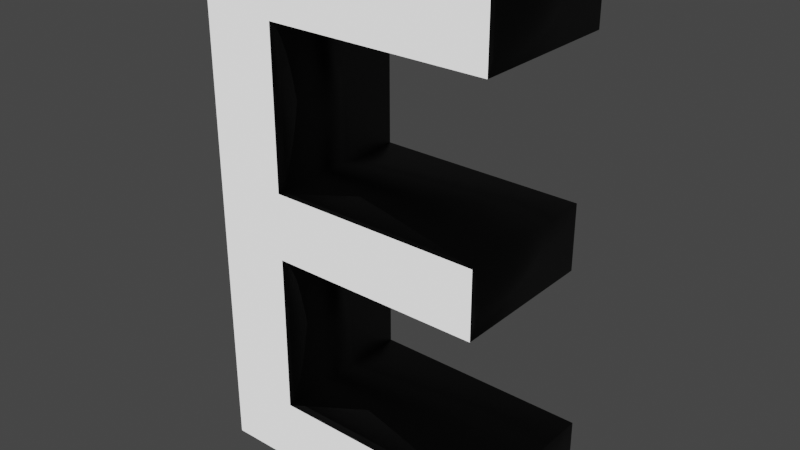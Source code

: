 # Source: E.blend  (saved by Blender 3.6.13; exported with 4.5.12 LTS)
import bpy
from mathutils import Matrix  # noqa: F401  (used for matrix-valued properties, if any)

bpy.ops.wm.read_factory_settings(use_empty=True)
scene = bpy.context.scene
scene.name = 'Scene'

# ---- collections
col_collection = bpy.data.collections.new('Collection'); scene.collection.children.link(col_collection)

# ---- materials (node trees are filled in below, after node groups)
mat_black = bpy.data.materials.new('Black')
mat_black.use_transparent_shadow = False
mat_white = bpy.data.materials.new('White')
mat_white.use_transparent_shadow = False

# ---- material node trees
mat_black.use_nodes = True; mat_black.node_tree.nodes.clear()
_N = mat_black.node_tree.nodes; _L = mat_black.node_tree.links
n0 = _N.new('ShaderNodeBsdfPrincipled'); n0.name = 'Principled BSDF'; n0.location = (10, 300)
n0.distribution = 'GGX'
n0.subsurface_method = 'RANDOM_WALK_SKIN'
n0.inputs[0].default_value = (0.0, 0.0, 0.0, 1.0)
n0.inputs[3].default_value = 1.45
n0.inputs[27].default_value = (0.0, 0.0, 0.0, 1.0)
n0.inputs[28].default_value = 1.0
n1 = _N.new('ShaderNodeOutputMaterial'); n1.name = 'Material Output'; n1.location = (300, 300)
_L.new(n0.outputs[0], n1.inputs[0])
n1.is_active_output = True
mat_white.use_nodes = True; mat_white.node_tree.nodes.clear()
_N = mat_white.node_tree.nodes; _L = mat_white.node_tree.links
n0 = _N.new('ShaderNodeBsdfPrincipled'); n0.name = 'Principled BSDF'; n0.location = (10, 300)
n0.distribution = 'GGX'
n0.subsurface_method = 'RANDOM_WALK_SKIN'
n0.inputs[3].default_value = 1.45
n0.inputs[28].default_value = 1.0
n1 = _N.new('ShaderNodeOutputMaterial'); n1.name = 'Material Output'; n1.location = (300, 300)
_L.new(n0.outputs[0], n1.inputs[0])
n1.is_active_output = True

# ---- world
world_world = bpy.data.worlds.new('World'); scene.world = world_world
world_world.use_nodes = True; world_world.node_tree.nodes.clear()
_N = world_world.node_tree.nodes; _L = world_world.node_tree.links
n0 = _N.new('ShaderNodeOutputWorld'); n0.name = 'World Output'; n0.location = (300, 300)
n1 = _N.new('ShaderNodeBackground'); n1.name = 'Background'; n1.location = (10, 300)
n1.inputs[0].default_value = (0.05088, 0.05088, 0.05088, 1.0)
_L.new(n1.outputs[0], n0.inputs[0])
n0.is_active_output = True
world_world.color = (0.05088, 0.05088, 0.05088)
world_world.use_sun_shadow = False
world_world.sun_shadow_jitter_overblur = 0.0

# ---- meshes
me_text = bpy.data.meshes.new('Text')
me_text.from_pydata([(-0.1, 0.047, 0.1), (0.179, -0.041, 0.1), (-0.198, -0.341, 0.1), (-0.198, 0.341, 0.1), (0.189, 0.341, 0.1), (-0.1, 0.253, -0.1), (-0.1, 0.047, -0.1), (-0.1, -0.041, -0.1), (-0.1, -0.253, -0.1), (-0.198, -0.341, -0.1), (-0.198, 0.341, -0.1), (0.189, 0.341, -0.1), (0.189, 0.253, -0.1), (-0.1, 0.253, 0.1), (0.179, 0.047, -0.1), (0.179, 0.047, 0.1), (0.179, -0.041, -0.1), (-0.1, -0.041, 0.1), (-0.1, -0.253, 0.1), (0.198, -0.253, -0.1), (0.198, -0.253, 0.1), (0.198, -0.341, -0.1), (0.198, -0.341, 0.1), (0.189, 0.253, 0.1)], [], [(2, 13, 3), (13, 4, 3), (13, 23, 4), (2, 0, 13), (2, 17, 0), (17, 15, 0), (17, 1, 15), (2, 18, 17), (2, 20, 18), (2, 22, 20), (9, 10, 5), (5, 10, 11), (5, 11, 12), (9, 5, 6), (9, 6, 7), (7, 6, 14), (7, 14, 16), (9, 7, 8), (9, 8, 19), (9, 19, 21), (13, 0, 6, 5), (0, 15, 14, 6), (15, 1, 16, 14), (1, 17, 7, 16), (17, 18, 8, 7), (18, 20, 19, 8), (20, 22, 21, 19), (22, 2, 9, 21), (2, 3, 10, 9), (3, 4, 11, 10), (4, 23, 12, 11), (23, 13, 5, 12)])
me_text.polygons.foreach_set('use_smooth', [0, 0, 0, 0, 0, 0, 0, 0, 0, 0, 0, 0, 0, 0, 0, 0, 0, 0, 0, 0, 1, 1, 1, 1, 1, 1, 1, 1, 1, 1, 1, 1])
me_text.polygons.foreach_set('material_index', [1, 1, 1, 1, 1, 1, 1, 1, 1, 1, 0, 0, 0, 0, 0, 0, 0, 0, 0, 0, 0, 0, 0, 0, 0, 0, 0, 0, 0, 0, 0, 0])
_uv = me_text.uv_layers.new(name='UVMap')
_uv.uv.foreach_set('vector', [0.7273, 0.0, 0.0, 0.0, 0.8182, 0.0, 0.0, 0.0, 0.9091, 0.0, 0.8182, 0.0, 0.0, 0.0, 1.0, 0.0, 0.9091, 0.0, 0.7273, 0.0, 0.09091, 0.0, 0.0, 0.0, 0.7273, 0.0, 0.3636, 0.0, 0.09091, 0.0, 0.3636, 0.0, 0.1818, 0.0, 0.09091, 0.0, 0.3636, 0.0, 0.2727, 0.0, 0.1818, 0.0, 0.7273, 0.0, 0.4545, 0.0, 0.3636, 0.0, 0.7273, 0.0, 0.5455, 0.0, 0.4545, 0.0, 0.7273, 0.0, 0.6364, 0.0, 0.5455, 0.0, 0.7273, 0.0, 0.8182, 0.0, 0.0, 0.0, 0.0, 0.0, 0.8182, 0.0, 0.9091, 0.0, 0.0, 0.0, 0.9091, 0.0, 1.0, 0.0, 0.7273, 0.0, 0.0, 0.0, 0.09091, 0.0, 0.7273, 0.0, 0.09091, 0.0, 0.3636, 0.0, 0.3636, 0.0, 0.09091, 0.0, 0.1818, 0.0, 0.3636, 0.0, 0.1818, 0.0, 0.2727, 0.0, 0.7273, 0.0, 0.3636, 0.0, 0.4545, 0.0, 0.7273, 0.0, 0.4545, 0.0, 0.5455, 0.0, 0.7273, 0.0, 0.5455, 0.0, 0.6364, 0.0, 0.0, 1.0, 0.08333, 1.0, 0.08333, 0.0, 0.0, 0.0, 0.08333, 1.0, 0.1667, 1.0, 0.1667, 0.0, 0.08333, 0.0, 0.1667, 1.0, 0.25, 1.0, 0.25, 0.0, 0.1667, 0.0, 0.25, 1.0, 0.3333, 1.0, 0.3333, 0.0, 0.25, 0.0, 0.3333, 1.0, 0.4167, 1.0, 0.4167, 0.0, 0.3333, 0.0, 0.4167, 1.0, 0.5, 1.0, 0.5, 0.0, 0.4167, 0.0, 0.5, 1.0, 0.5833, 1.0, 0.5833, 0.0, 0.5, 0.0, 0.5833, 1.0, 0.6667, 1.0, 0.6667, 0.0, 0.5833, 0.0, 0.6667, 1.0, 0.75, 1.0, 0.75, 0.0, 0.6667, 0.0, 0.75, 1.0, 0.8333, 1.0, 0.8333, 0.0, 0.75, 0.0, 0.8333, 1.0, 0.9167, 1.0, 0.9167, 0.0, 0.8333, 0.0, 0.9167, 1.0, 1.0, 1.0, 1.0, 0.0, 0.9167, 0.0])
me_text.materials.append(mat_black)
me_text.materials.append(mat_white)
me_text.auto_texspace = False
me_text.update()

# ---- objects
ob_letter = bpy.data.objects.new('Letter', me_text)

# ---- transforms, parenting, visibility, modifiers, constraints
ob_letter.location = (0.0, -1.491e-08, 0.341)
ob_letter.rotation_euler = (1.571, -0.0, 0.0)

# ---- collection membership
col_collection.objects.link(ob_letter)

# ---- scene / render settings (as saved in the file)
scene.frame_start = 1; scene.frame_end = 250; scene.frame_set(1)
scene.render.engine = 'BLENDER_EEVEE_NEXT'
scene.cycles.sampling_pattern = 'TABULATED_SOBOL'
scene.view_settings.view_transform = 'Filmic'
bpy.context.view_layer.update()

# ---- added for rendering (the .blend has no active camera): camera
cam_auto = bpy.data.cameras.new('AutoCamera')
cam_auto.lens = 50.0
cam_auto.sensor_width = 36.0
cam_auto.clip_end = 1000.0
ob_auto_camera = bpy.data.objects.new('AutoCamera', cam_auto)
scene.collection.objects.link(ob_auto_camera)
ob_auto_camera.location = (0.75276, -0.903312, 0.943208)
ob_auto_camera.rotation_euler = (1.09748, -7.21219e-08, 0.694738)
scene.camera = ob_auto_camera
bpy.context.view_layer.update()
